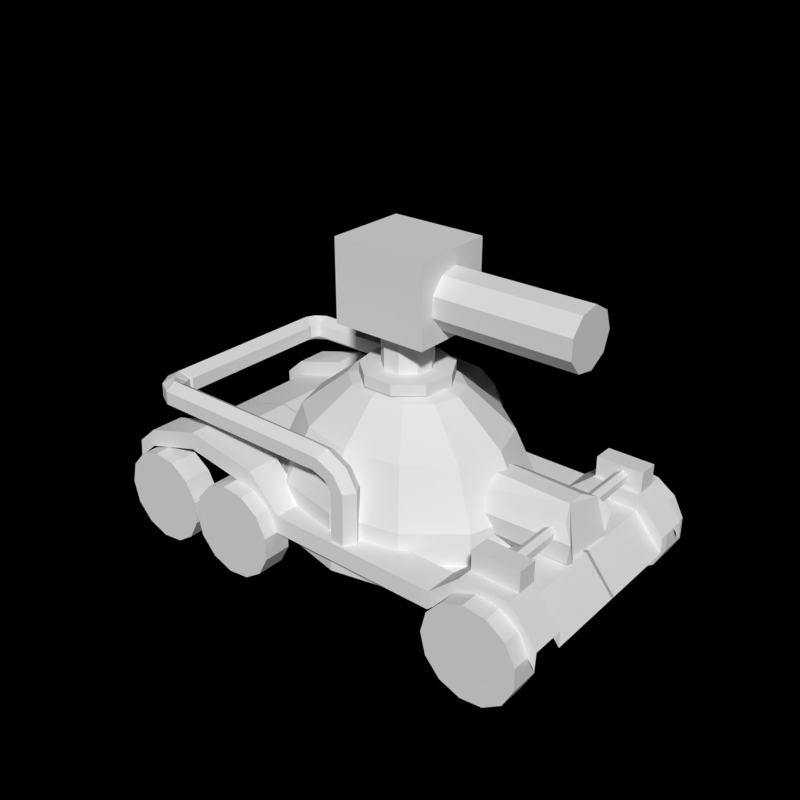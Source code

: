 # Source: Viper.blend  (saved by Blender 2.75.0; exported with 4.5.12 LTS)
import bpy
from mathutils import Matrix  # noqa: F401  (used for matrix-valued properties, if any)

bpy.ops.wm.read_factory_settings(use_empty=True)
scene = bpy.context.scene
scene.name = 'Viper'

# ---- collections
col_collection_1 = bpy.data.collections.new('Collection 1'); scene.collection.children.link(col_collection_1)

# ---- materials (node trees are filled in below, after node groups)
mat_material = bpy.data.materials.new('Material')
mat_material.alpha_threshold = 0.0
mat_material.use_transparent_shadow = False
mat_material.roughness = 0.5
mat_wheel = bpy.data.materials.new('Wheel')
mat_wheel.alpha_threshold = 0.0
mat_wheel.use_transparent_shadow = False
mat_wheel.roughness = 0.5
mat_material_001 = bpy.data.materials.new('Material.001')
mat_material_001.alpha_threshold = 0.0
mat_material_001.use_transparent_shadow = False
mat_material_001.roughness = 0.5
mat_material_003 = bpy.data.materials.new('Material.003')
mat_material_003.alpha_threshold = 0.0
mat_material_003.use_transparent_shadow = False
mat_material_003.roughness = 0.5
mat_rohr_vorne = bpy.data.materials.new('Rohr vorne')
mat_rohr_vorne.alpha_threshold = 0.0
mat_rohr_vorne.use_transparent_shadow = False
mat_rohr_vorne.roughness = 0.5
mat_tube = bpy.data.materials.new('Tube')
mat_tube.alpha_threshold = 0.0
mat_tube.use_transparent_shadow = False
mat_tube.roughness = 0.5
mat_turret = bpy.data.materials.new('Turret')
mat_turret.alpha_threshold = 0.0
mat_turret.use_transparent_shadow = False
mat_turret.roughness = 0.5
mat_material_002 = bpy.data.materials.new('Material.002')
mat_material_002.alpha_threshold = 0.0
mat_material_002.use_transparent_shadow = False
mat_material_002.roughness = 0.5
mat_chassis = bpy.data.materials.new('Chassis')
mat_chassis.alpha_threshold = 0.0
mat_chassis.use_transparent_shadow = False
mat_chassis.roughness = 0.5

# ---- material node trees

# ---- world
world_world = bpy.data.worlds.new('World'); scene.world = world_world
world_world.color = (0.0, 0.0, 0.0)
world_world.use_sun_shadow = False
world_world.sun_shadow_jitter_overblur = 0.0
world_world.cycles.sampling_method = 'MANUAL'
world_world.cycles.sample_map_resolution = 256

# ---- meshes
me_sphere_001 = bpy.data.meshes.new('Sphere.001')
me_sphere_001.from_pydata([(-0.4339, 0.0, 0.901), (-0.7818, 0.0, 0.6235), (-0.9749, 0.0, 0.2225), (-0.9749, 0.0, -0.2225), (-0.3758, 0.2169, 0.901), (-0.6771, 0.3909, 0.6235), (-0.8443, 0.4875, 0.2225), (-0.8443, 0.4875, -0.2225), (-0.2169, 0.3758, 0.901), (-0.3909, 0.6771, 0.6235), (-0.4875, 0.8443, 0.2225), (-0.4875, 0.8443, -0.2225), (-1.543e-07, 0.4339, 0.901), (-1.692e-07, 0.7818, 0.6235), (-1.394e-07, 0.9749, 0.2225), (-1.394e-07, 0.9749, -0.2225), (-2.265e-07, -1.308e-07, 1.0), (0.2169, 0.3758, 0.901), (0.3909, 0.6771, 0.6235), (0.4875, 0.8443, 0.2225), (0.4875, 0.8443, -0.2225), (0.3758, 0.2169, 0.901), (0.6771, 0.3909, 0.6235), (0.8443, 0.4875, 0.2225), (0.8443, 0.4875, -0.2225), (0.4339, 1.391e-08, 0.901), (0.7818, -1.589e-08, 0.6235), (0.9749, -1.589e-08, 0.2225), (0.9749, -1.589e-08, -0.2225), (0.3758, -0.2169, 0.901), (0.6771, -0.3909, 0.6235), (0.8443, -0.4875, 0.2225), (0.8443, -0.4875, -0.2225), (0.2169, -0.3758, 0.901), (0.3909, -0.6771, 0.6235), (0.4875, -0.8443, 0.2225), (0.4875, -0.8443, -0.2225), (-1.543e-07, -0.4339, 0.901), (-1.692e-07, -0.7818, 0.6235), (-1.99e-07, -0.9749, 0.2225), (-1.99e-07, -0.9749, -0.2225), (-0.2169, -0.3758, 0.901), (-0.3909, -0.6771, 0.6235), (-0.4875, -0.8443, 0.2225), (-0.4875, -0.8443, -0.2225), (-0.3758, -0.2169, 0.901), (-0.6771, -0.3909, 0.6235), (-0.8443, -0.4875, 0.2225), (-0.8443, -0.4875, -0.2225), (-0.4339, 0.0, 0.901), (-0.7818, 0.0, 0.6235), (-0.9749, 0.0, 0.2225), (-0.9749, 0.0, -0.2225), (-2.265e-07, -1.308e-07, 1.0), (0.4339, 1.391e-08, 0.901), (0.7818, -1.589e-08, 0.6235), (0.9749, -1.589e-08, 0.2225), (0.9749, -1.589e-08, -0.2225)], [], [(2, 1, 5, 6), (3, 2, 6, 7), (1, 0, 4, 5), (7, 6, 10, 11), (5, 4, 8, 9), (6, 5, 9, 10), (10, 9, 13, 14), (11, 10, 14, 15), (9, 8, 12, 13), (14, 13, 18, 19), (15, 14, 19, 20), (13, 12, 17, 18), (19, 18, 22, 23), (20, 19, 23, 24), (18, 17, 21, 22), (24, 23, 27, 28), (22, 21, 25, 26), (23, 22, 26, 27), (28, 27, 31, 32), (26, 25, 29, 30), (27, 26, 30, 31), (30, 29, 33, 34), (31, 30, 34, 35), (32, 31, 35, 36), (35, 34, 38, 39), (36, 35, 39, 40), (34, 33, 37, 38), (39, 38, 42, 43), (40, 39, 43, 44), (38, 37, 41, 42), (44, 43, 47, 48), (42, 41, 45, 46), (43, 42, 46, 47), (0, 16, 4), (4, 16, 8), (8, 16, 12), (12, 16, 17), (17, 16, 21), (21, 16, 25), (25, 16, 29), (29, 16, 33), (33, 16, 37), (37, 16, 41), (41, 16, 45), (48, 47, 2, 3), (46, 45, 0, 1), (47, 46, 1, 2), (45, 16, 0), (27, 28, 57, 56), (25, 26, 55, 54), (0, 16, 53, 49), (3, 2, 51, 52), (1, 0, 49, 50), (16, 25, 54, 53), (26, 27, 56, 55), (2, 1, 50, 51)])
_uv = me_sphere_001.uv_layers.new(name='UVMap')
_uv.uv.foreach_set('vector', [0.5654, 0.5451, 0.5026, 0.6097, 0.4476, 0.5567, 0.4889, 0.4924, 0.6106, 0.4716, 0.5654, 0.5451, 0.4889, 0.4924, 0.5274, 0.4203, 0.5026, 0.6097, 0.4203, 0.6548, 0.3961, 0.6169, 0.4476, 0.5567, 0.5274, 0.4203, 0.4889, 0.4924, 0.4107, 0.4586, 0.4347, 0.3796, 0.4476, 0.5567, 0.3961, 0.6169, 0.3632, 0.5949, 0.3883, 0.5267, 0.4889, 0.4924, 0.4476, 0.5567, 0.3883, 0.5267, 0.4107, 0.4586, 0.4107, 0.4586, 0.3883, 0.5267, 0.3259, 0.5171, 0.3278, 0.4457, 0.4347, 0.3796, 0.4107, 0.4586, 0.3278, 0.4457, 0.3313, 0.3606, 0.3883, 0.5267, 0.3632, 0.5949, 0.3264, 0.5881, 0.3259, 0.5171, 0.3278, 0.4457, 0.3259, 0.5171, 0.2629, 0.5283, 0.2426, 0.4567, 0.3313, 0.3606, 0.3278, 0.4457, 0.2426, 0.4567, 0.2226, 0.3701, 0.3259, 0.5171, 0.3264, 0.5881, 0.2897, 0.5963, 0.2629, 0.5283, 0.2426, 0.4567, 0.2629, 0.5283, 0.203, 0.562, 0.1586, 0.4936, 0.2226, 0.3701, 0.2426, 0.4567, 0.1586, 0.4936, 0.116, 0.4089, 0.2629, 0.5283, 0.2897, 0.5963, 0.2576, 0.6197, 0.203, 0.562, 0.116, 0.4089, 0.1586, 0.4936, 0.07388, 0.5583, 0.01536, 0.4713, 0.203, 0.562, 0.2576, 0.6197, 0.2363, 0.6583, 0.1498, 0.6223, 0.1586, 0.4936, 0.203, 0.562, 0.1498, 0.6223, 0.07388, 0.5583, 0.6091, 0.4711, 0.5638, 0.5445, 0.4873, 0.4919, 0.5258, 0.4198, 0.501, 0.6092, 0.4187, 0.6543, 0.3945, 0.6164, 0.446, 0.5562, 0.5638, 0.5445, 0.501, 0.6092, 0.446, 0.5562, 0.4873, 0.4919, 0.446, 0.5562, 0.3945, 0.6164, 0.3616, 0.5944, 0.3867, 0.5262, 0.4873, 0.4919, 0.446, 0.5562, 0.3867, 0.5262, 0.4091, 0.4581, 0.5258, 0.4198, 0.4873, 0.4919, 0.4091, 0.4581, 0.4331, 0.379, 0.4091, 0.4581, 0.3867, 0.5262, 0.3243, 0.5165, 0.3262, 0.4452, 0.4331, 0.379, 0.4091, 0.4581, 0.3262, 0.4452, 0.3298, 0.3601, 0.3867, 0.5262, 0.3616, 0.5944, 0.3248, 0.5876, 0.3243, 0.5165, 0.3262, 0.4452, 0.3243, 0.5165, 0.2613, 0.5277, 0.2411, 0.4562, 0.3298, 0.3601, 0.3262, 0.4452, 0.2411, 0.4562, 0.221, 0.3695, 0.3243, 0.5165, 0.3248, 0.5876, 0.2881, 0.5957, 0.2613, 0.5277, 0.221, 0.3695, 0.2411, 0.4562, 0.157, 0.4931, 0.1144, 0.4084, 0.2613, 0.5277, 0.2881, 0.5957, 0.256, 0.6192, 0.2014, 0.5615, 0.2411, 0.4562, 0.2613, 0.5277, 0.2014, 0.5615, 0.157, 0.4931, 0.4203, 0.6548, 0.328, 0.6716, 0.3961, 0.6169, 0.3961, 0.6169, 0.328, 0.6716, 0.3632, 0.5949, 0.3632, 0.5949, 0.328, 0.6716, 0.3264, 0.5881, 0.3264, 0.5881, 0.328, 0.6716, 0.2897, 0.5963, 0.2897, 0.5963, 0.328, 0.6716, 0.2576, 0.6197, 0.2576, 0.6197, 0.328, 0.6716, 0.2363, 0.6583, 0.4187, 0.6543, 0.3264, 0.6711, 0.3945, 0.6164, 0.3945, 0.6164, 0.3264, 0.6711, 0.3616, 0.5944, 0.3616, 0.5944, 0.3264, 0.6711, 0.3248, 0.5876, 0.3248, 0.5876, 0.3264, 0.6711, 0.2881, 0.5957, 0.2881, 0.5957, 0.3264, 0.6711, 0.256, 0.6192, 0.1144, 0.4084, 0.157, 0.4931, 0.0723, 0.5578, 0.01378, 0.4708, 0.2014, 0.5615, 0.256, 0.6192, 0.2347, 0.6578, 0.1482, 0.6218, 0.157, 0.4931, 0.2014, 0.5615, 0.1482, 0.6218, 0.0723, 0.5578, 0.256, 0.6192, 0.3264, 0.6711, 0.2347, 0.6578, 0.7773, 0.07782, 0.8553, 0.07816, 0.8553, 0.07953, 0.7773, 0.07919, 0.6214, 0.07714, 0.6993, 0.07748, 0.6993, 0.07885, 0.6214, 0.0785, 0.4654, 0.07714, 0.5434, 0.0768, 0.5434, 0.07816, 0.4654, 0.0785, 0.2315, 0.07816, 0.3094, 0.07782, 0.3094, 0.07918, 0.2315, 0.07952, 0.3874, 0.07748, 0.4654, 0.07714, 0.4654, 0.0785, 0.3874, 0.07884, 0.5434, 0.0768, 0.6214, 0.07714, 0.6214, 0.0785, 0.5434, 0.07816, 0.6993, 0.07748, 0.7773, 0.07782, 0.7773, 0.07919, 0.6993, 0.07885, 0.3094, 0.07782, 0.3874, 0.07748, 0.3874, 0.07884, 0.3094, 0.07918])
me_sphere_001.materials.append(mat_material)
me_sphere_001.use_remesh_preserve_volume = False
me_sphere_001.use_remesh_preserve_attributes = False
me_sphere_001.use_mirror_vertex_groups = False
me_sphere_001.update()
me_wheel_4 = bpy.data.meshes.new('Wheel 4')
me_wheel_4.from_pydata([(0.0, 1.0, -1.0), (0.0, 1.0, 1.0), (0.4647, 0.8855, -1.0), (0.4647, 0.8855, 1.0), (0.823, 0.5681, -1.0), (0.823, 0.5681, 1.0), (0.9927, 0.1205, -1.0), (0.9927, 0.1205, 1.0), (0.935, -0.3546, -1.0), (0.935, -0.3546, 1.0), (0.6631, -0.7485, -1.0), (0.6631, -0.7485, 1.0), (0.2393, -0.9709, -1.0), (0.2393, -0.9709, 1.0), (-0.2393, -0.9709, -1.0), (-0.2393, -0.9709, 1.0), (-0.6631, -0.7485, -1.0), (-0.6631, -0.7485, 1.0), (-0.935, -0.3546, -1.0), (-0.935, -0.3546, 1.0), (-0.9927, 0.1205, -1.0), (-0.9927, 0.1205, 1.0), (-0.823, 0.5681, -1.0), (-0.823, 0.5681, 1.0), (-0.4647, 0.8855, -1.0), (-0.4647, 0.8855, 1.0)], [], [(0, 1, 3, 2), (2, 3, 5, 4), (4, 5, 7, 6), (6, 7, 9, 8), (8, 9, 11, 10), (10, 11, 13, 12), (12, 13, 15, 14), (14, 15, 17, 16), (16, 17, 19, 18), (18, 19, 21, 20), (20, 21, 23, 22), (3, 1, 25, 23, 21, 19, 17, 15, 13, 11, 9, 7, 5), (24, 25, 1, 0), (22, 23, 25, 24), (0, 2, 4, 6, 8, 10, 12, 14, 16, 18, 20, 22, 24)])
_uv = me_wheel_4.uv_layers.new(name='UVMap')
_uv.uv.foreach_set('vector', [0.3133, 0.9212, 0.3133, 0.9785, 0.2861, 0.9785, 0.2861, 0.9212, 0.2861, 0.9212, 0.2861, 0.9785, 0.2589, 0.9785, 0.2589, 0.9212, 0.2589, 0.9212, 0.2589, 0.9785, 0.2317, 0.9785, 0.2317, 0.9212, 0.5854, 0.9212, 0.5854, 0.9785, 0.5582, 0.9785, 0.5582, 0.9212, 0.5582, 0.9212, 0.5582, 0.9785, 0.531, 0.9785, 0.531, 0.9212, 0.531, 0.9212, 0.531, 0.9785, 0.5038, 0.9785, 0.5038, 0.9212, 0.5038, 0.9212, 0.5038, 0.9785, 0.4765, 0.9785, 0.4765, 0.9212, 0.4765, 0.9212, 0.4765, 0.9785, 0.4493, 0.9785, 0.4493, 0.9212, 0.4493, 0.9212, 0.4493, 0.9785, 0.4221, 0.9785, 0.4221, 0.9212, 0.4221, 0.9212, 0.4221, 0.9785, 0.3949, 0.9785, 0.3949, 0.9212, 0.3949, 0.9212, 0.3949, 0.9785, 0.3677, 0.9785, 0.3677, 0.9212, 0.1651, 0.9395, 0.1401, 0.9678, 0.1048, 0.9812, 0.06734, 0.9766, 0.03628, 0.9552, 0.01874, 0.9217, 0.01874, 0.884, 0.03628, 0.8506, 0.06734, 0.8291, 0.1048, 0.8246, 0.1401, 0.838, 0.1651, 0.8662, 0.1742, 0.9029, 0.3405, 0.9212, 0.3405, 0.9785, 0.3133, 0.9785, 0.3133, 0.9212, 0.3677, 0.9212, 0.3677, 0.9785, 0.3405, 0.9785, 0.3405, 0.9212, 0.07784, 0.8238, 0.1157, 0.8238, 0.1491, 0.8414, 0.1706, 0.8725, 0.1752, 0.9101, 0.1618, 0.9454, 0.1335, 0.9705, 0.09675, 0.9796, 0.06003, 0.9705, 0.03172, 0.9454, 0.01831, 0.9101, 0.02287, 0.8725, 0.04435, 0.8414])
me_wheel_4.materials.append(mat_wheel)
me_wheel_4.use_remesh_preserve_volume = False
me_wheel_4.use_remesh_preserve_attributes = False
me_wheel_4.use_mirror_vertex_groups = False
me_wheel_4.update()
me_cube = bpy.data.meshes.new('Cube')
me_cube.from_pydata([(-1.0, -1.0, -1.0), (-1.0, -1.0, 1.0), (-1.0, 1.0, -1.0), (-1.0, 1.0, 1.0), (1.0, -1.0, -1.0), (1.0, -1.0, 1.0), (1.0, 1.0, -1.0), (1.0, 1.0, 1.0)], [], [(1, 3, 2, 0), (3, 7, 6, 2), (7, 5, 4, 6), (5, 1, 0, 4), (0, 2, 6, 4), (5, 7, 3, 1)])
_k = set([(1, 5)])
me_cube.attributes.new('sharp_edge', 'BOOLEAN', 'EDGE').data.foreach_set('value', [ (min(e.vertices), max(e.vertices)) in _k for e in me_cube.edges])
_uv = me_cube.uv_layers.new(name='UVMap')
_uv.uv.foreach_set('vector', [0.2394, 0.7966, 0.1902, 0.7967, 0.19, 0.7775, 0.2393, 0.7774, 0.3379, 0.7773, 0.3377, 0.7582, 0.387, 0.7581, 0.3872, 0.7773, 0.1897, 0.7392, 0.239, 0.7391, 0.2391, 0.7583, 0.1899, 0.7583, 0.2884, 0.7582, 0.2886, 0.7774, 0.2393, 0.7774, 0.2391, 0.7583, 0.2393, 0.7774, 0.19, 0.7775, 0.1899, 0.7583, 0.2391, 0.7583, 0.2884, 0.7582, 0.3377, 0.7582, 0.3379, 0.7773, 0.2886, 0.7774])
me_cube.materials.append(mat_material_001)
me_cube.use_remesh_preserve_volume = False
me_cube.use_remesh_preserve_attributes = False
me_cube.use_mirror_vertex_groups = False
me_cube.update()
me_cylinder_002 = bpy.data.meshes.new('Cylinder.002')
me_cylinder_002.from_pydata([(0.0, 0.05, -0.35), (0.0, 0.05, 0.35), (0.0433, 0.025, -0.35), (0.0433, 0.025, 0.35), (0.0433, -0.025, -0.35), (0.0433, -0.025, 0.35), (-4.371e-09, -0.05, -0.35), (-4.371e-09, -0.05, 0.35), (-0.0433, -0.025, -0.35), (-0.0433, -0.025, 0.35), (-0.0433, 0.025, -0.35), (-0.0433, 0.025, 0.35)], [], [(0, 1, 3, 2), (2, 3, 5, 4), (4, 5, 7, 6), (6, 7, 9, 8), (3, 1, 11, 9, 7, 5), (10, 11, 1, 0), (8, 9, 11, 10), (0, 2, 4, 6, 8, 10)])
_uv = me_cylinder_002.uv_layers.new(name='UVMap')
_uv.uv.foreach_set('vector', [0.04389, 0.7658, 0.8474, 0.7658, 0.8474, 0.7749, 0.04389, 0.7749, 0.04389, 0.7749, 0.8474, 0.7749, 0.8474, 0.784, 0.04389, 0.784, 0.04389, 0.784, 0.8474, 0.784, 0.8474, 0.793, 0.04389, 0.793, 0.04389, 0.7385, 0.8474, 0.7385, 0.8474, 0.7476, 0.04389, 0.7476, 0.9979, 1.137, 0.9979, 1.208, 0.936, 1.244, 0.8742, 1.208, 0.8742, 1.137, 0.936, 1.101, 0.04389, 0.7567, 0.8474, 0.7567, 0.8474, 0.7658, 0.04389, 0.7658, 0.04389, 0.7476, 0.8474, 0.7476, 0.8474, 0.7567, 0.04389, 0.7567, 0.7192, 1.204, 0.6835, 1.266, 0.6121, 1.266, 0.5764, 1.204, 0.6121, 1.142, 0.6835, 1.142])
me_cylinder_002.materials.append(mat_material_003)
me_cylinder_002.use_remesh_preserve_volume = False
me_cylinder_002.use_remesh_preserve_attributes = False
me_cylinder_002.use_mirror_vertex_groups = False
me_cylinder_002.update()
me_cylinder_001 = bpy.data.meshes.new('Cylinder.001')
me_cylinder_001.from_pydata([(0.0, 0.25, -0.35), (0.0, 0.25, 0.35), (0.1352, 0.2103, -0.35), (0.1352, 0.2103, 0.35), (0.2274, 0.1039, -0.35), (0.2274, 0.1039, 0.35), (0.2475, -0.03558, -0.35), (0.2475, -0.03558, 0.35), (0.1889, -0.1637, -0.35), (0.1889, -0.1637, 0.35), (0.07043, -0.2399, -0.35), (0.04811, -0.2497, 0.3819), (-0.07043, -0.2399, -0.35), (-0.06875, -0.2391, 0.304), (-0.1889, -0.1637, -0.35), (-0.1724, -0.1564, 0.2563), (-0.2475, -0.03558, -0.35), (-0.2298, -0.0278, 0.2542), (-0.2274, 0.1039, -0.35), (-0.2229, 0.1058, 0.2982), (-0.1352, 0.2103, -0.35), (-0.1538, 0.2021, 0.3743)], [], [(0, 1, 3, 2), (2, 3, 5, 4), (4, 5, 7, 6), (6, 7, 9, 8), (8, 9, 11, 10), (10, 11, 13, 12), (12, 13, 15, 14), (14, 15, 17, 16), (16, 17, 19, 18), (3, 1, 21, 19, 17, 15, 13, 11, 9, 7, 5), (20, 21, 1, 0), (18, 19, 21, 20), (0, 2, 4, 6, 8, 10, 12, 14, 16, 18, 20)])
_uv = me_cylinder_001.uv_layers.new(name='UVMap')
_uv.uv.foreach_set('vector', [0.1819, 0.04317, 0.1891, 0.1076, 0.09824, 0.1078, 0.09102, 0.04338, 0.09102, 0.04338, 0.09824, 0.1078, 0.007361, 0.108, 0.0001341, 0.04359, 0.9999, 0.04341, 0.994, 0.1079, 0.9031, 0.1077, 0.909, 0.04325, 0.909, 0.04325, 0.9031, 0.1077, 0.8123, 0.1075, 0.8181, 0.04308, 0.8181, 0.04308, 0.8123, 0.1075, 0.7055, 0.1103, 0.7272, 0.04291, 0.7272, 0.04291, 0.7055, 0.1103, 0.6307, 0.1029, 0.6363, 0.0427, 0.6363, 0.0427, 0.6307, 0.1029, 0.5456, 0.09835, 0.5454, 0.04249, 0.5454, 0.04249, 0.5456, 0.09835, 0.4547, 0.09816, 0.4545, 0.04249, 0.4545, 0.04249, 0.4547, 0.09816, 0.3688, 0.1024, 0.3637, 0.04272, 0.9034, 0.1549, 0.933, 0.1878, 0.9479, 0.2369, 0.9209, 0.2721, 0.8822, 0.2936, 0.8379, 0.2936, 0.7991, 0.2722, 0.7717, 0.2374, 0.7883, 0.1872, 0.8182, 0.1545, 0.8609, 0.1425, 0.2728, 0.04297, 0.2933, 0.1096, 0.1891, 0.1076, 0.1819, 0.04317, 0.3637, 0.04272, 0.3688, 0.1024, 0.2933, 0.1096, 0.2728, 0.04297, 1.219, 1.071, 1.279, 1.14, 1.292, 1.23, 1.254, 1.313, 1.178, 1.362, 1.087, 1.362, 1.01, 1.313, 0.9725, 1.23, 0.9855, 1.14, 1.045, 1.071, 1.132, 1.046])
me_cylinder_001.materials.append(mat_rohr_vorne)
me_cylinder_001.use_remesh_preserve_volume = False
me_cylinder_001.use_remesh_preserve_attributes = False
me_cylinder_001.use_mirror_vertex_groups = False
me_cylinder_001.update()
me_cylinder = bpy.data.meshes.new('Cylinder')
me_cylinder.from_pydata([(0.0, 0.1241, -0.5364), (0.0, 0.1, 0.7393), (0.0866, 0.07407, -0.5364), (0.0866, 0.05, 0.7393), (0.0866, -0.02593, -0.5364), (0.0866, -0.05, 0.7393), (-8.742e-09, -0.07593, -0.5364), (-8.742e-09, -0.1, 0.7393), (-0.0866, -0.02593, -0.5364), (-0.0866, -0.05, 0.7393), (-0.0866, 0.07407, -0.5364), (-0.0866, 0.05, 0.7393), (0.07703, 0.05, 0.7599), (-2.58e-08, 0.1, 0.7994), (0.07703, -0.05, 0.7599), (-3.757e-08, -0.1, 0.7994), (-0.07703, -0.05, 0.839), (-0.07703, 0.05, 0.839), (0.09516, 0.05, 0.815), (0.04383, 0.1, 0.8847), (0.09516, -0.05, 0.815), (0.04383, -0.1, 0.8847), (-0.007499, -0.05, 0.9545), (-0.007499, 0.05, 0.9545), (0.1141, 0.05, 0.8497), (0.1139, 0.1, 0.9363), (0.1141, -0.05, 0.8497), (0.1139, -0.1, 0.9363), (0.1138, -0.05, 1.023), (0.1138, 0.05, 1.023), (1.448, 0.05, 0.8518), (1.448, 0.1, 0.9384), (1.448, -0.05, 0.8518), (1.448, -0.1, 0.9384), (1.448, -0.05, 1.025), (1.448, 0.05, 1.025), (1.561, 0.04592, 0.852), (1.58, 0.09194, 0.9386), (1.521, -0.04602, 0.852), (1.501, -0.09194, 0.9386), (1.521, -0.04592, 1.025), (1.56, 0.04602, 1.025), (1.702, -0.02168, 0.8522), (1.742, 0.009067, 0.9388), (1.623, -0.08295, 0.8522), (1.584, -0.1135, 0.9388), (1.623, -0.08273, 1.025), (1.702, -0.02146, 1.025), (1.778, -0.136, 0.8524), (1.828, -0.1358, 0.939), (1.678, -0.1361, 0.8524), (1.628, -0.136, 0.939), (1.678, -0.1358, 1.026), (1.778, -0.1357, 1.026), (1.778, -0.523, 0.853), (1.828, -0.5228, 0.9396), (1.678, -0.5231, 0.853), (1.628, -0.523, 0.9396), (1.678, -0.5228, 1.026), (1.778, -0.5227, 1.026), (-0.001191, 0.1241, -0.6043), (0.07928, 0.07509, -0.5707), (0.08048, -0.0249, -0.5705), (0.001191, -0.07593, -0.6038), (-0.07928, -0.02696, -0.6373), (-0.08048, 0.07303, -0.6376), (0.02946, 0.1242, -0.6809), (0.08874, 0.07622, -0.6162), (0.09103, -0.02375, -0.6152), (0.03404, -0.0757, -0.6789), (-0.02524, -0.02768, -0.7435), (-0.02753, 0.07229, -0.7445), (0.1058, 0.1248, -0.7359), (0.1061, 0.07712, -0.648), (0.109, -0.0228, -0.6453), (0.1117, -0.07507, -0.7305), (0.1114, -0.02743, -0.8184), (0.1084, 0.07249, -0.8211), (1.423, 0.1411, -0.7422), (1.423, 0.1012, -0.6505), (1.426, 0.001886, -0.6392), (1.429, -0.05756, -0.7195), (1.428, -0.01769, -0.8112), (1.426, 0.08163, -0.8226), (1.609, 0.1299, -0.7379), (1.586, 0.09406, -0.6474), (1.533, 0.00971, -0.639), (1.503, -0.03881, -0.7211), (1.526, -0.002982, -0.8116), (1.579, 0.08137, -0.82), (1.75, 0.0307, -0.7357), (1.713, 0.006068, -0.646), (1.629, -0.04787, -0.6392), (1.582, -0.07719, -0.7223), (1.618, -0.05256, -0.8121), (1.702, 0.001381, -0.8188), (1.834, -0.1294, -0.736), (1.789, -0.1328, -0.6468), (1.689, -0.1329, -0.6412), (1.634, -0.1298, -0.7248), (1.679, -0.1264, -0.814), (1.779, -0.1262, -0.8196), (1.834, -0.5412, -0.7516), (1.789, -0.5445, -0.6624), (1.689, -0.5447, -0.6568), (1.634, -0.5415, -0.7404), (1.679, -0.5382, -0.8296), (1.779, -0.538, -0.8352)], [], [(0, 1, 3, 2), (2, 3, 5, 4), (4, 5, 7, 6), (6, 7, 9, 8), (7, 5, 14, 15), (10, 11, 1, 0), (8, 9, 11, 10), (2, 4, 62, 61), (16, 15, 21, 22), (1, 11, 17, 13), (9, 7, 15, 16), (5, 3, 12, 14), (11, 9, 16, 17), (3, 1, 13, 12), (21, 20, 26, 27), (14, 12, 18, 20), (17, 16, 22, 23), (15, 14, 20, 21), (12, 13, 19, 18), (13, 17, 23, 19), (26, 24, 30, 32), (18, 19, 25, 24), (19, 23, 29, 25), (22, 21, 27, 28), (20, 18, 24, 26), (23, 22, 28, 29), (30, 31, 37, 36), (29, 28, 34, 35), (27, 26, 32, 33), (24, 25, 31, 30), (25, 29, 35, 31), (28, 27, 33, 34), (41, 40, 46, 47), (31, 35, 41, 37), (34, 33, 39, 40), (32, 30, 36, 38), (35, 34, 40, 41), (33, 32, 38, 39), (43, 47, 53, 49), (39, 38, 44, 45), (36, 37, 43, 42), (37, 41, 47, 43), (40, 39, 45, 46), (38, 36, 42, 44), (53, 52, 58, 59), (46, 45, 51, 52), (44, 42, 48, 50), (47, 46, 52, 53), (45, 44, 50, 51), (42, 43, 49, 48), (54, 55, 59, 58, 57, 56), (51, 50, 56, 57), (48, 49, 55, 54), (49, 53, 59, 55), (52, 51, 57, 58), (50, 48, 54, 56), (64, 65, 71, 70), (8, 10, 65, 64), (0, 2, 61, 60), (4, 6, 63, 62), (10, 0, 60, 65), (6, 8, 64, 63), (69, 70, 76, 75), (62, 63, 69, 68), (60, 61, 67, 66), (65, 60, 66, 71), (63, 64, 70, 69), (61, 62, 68, 67), (74, 75, 81, 80), (67, 68, 74, 73), (70, 71, 77, 76), (68, 69, 75, 74), (66, 67, 73, 72), (71, 66, 72, 77), (79, 80, 86, 85), (72, 73, 79, 78), (77, 72, 78, 83), (75, 76, 82, 81), (73, 74, 80, 79), (76, 77, 83, 82), (84, 85, 91, 90), (82, 83, 89, 88), (80, 81, 87, 86), (78, 79, 85, 84), (83, 78, 84, 89), (81, 82, 88, 87), (94, 95, 101, 100), (89, 84, 90, 95), (87, 88, 94, 93), (85, 86, 92, 91), (88, 89, 95, 94), (86, 87, 93, 92), (101, 96, 102, 107), (92, 93, 99, 98), (90, 91, 97, 96), (95, 90, 96, 101), (93, 94, 100, 99), (91, 92, 98, 97), (102, 103, 104, 105, 106, 107), (99, 100, 106, 105), (97, 98, 104, 103), (100, 101, 107, 106), (98, 99, 105, 104), (96, 97, 103, 102)])
_uv = me_cylinder.uv_layers.new(name='UVMap')
_uv.uv.foreach_set('vector', [0.5569, 0.7769, 0.3456, 0.7791, 0.3429, 0.7687, 0.5582, 0.7665, 0.5582, 0.7665, 0.3429, 0.7687, 0.3421, 0.7583, 0.5568, 0.7558, 0.5568, 0.7558, 0.3421, 0.7583, 0.3427, 0.748, 0.5536, 0.7456, 0.5581, 0.8054, 0.3478, 0.807, 0.3493, 0.7974, 0.5556, 0.7956, 0.3427, 0.748, 0.3421, 0.7583, 0.3383, 0.7578, 0.3353, 0.7473, 0.5553, 0.7863, 0.3487, 0.7883, 0.3456, 0.7791, 0.5569, 0.7769, 0.5556, 0.7956, 0.3493, 0.7974, 0.3487, 0.7883, 0.5553, 0.7863, 0.5582, 0.7665, 0.5568, 0.7558, 0.5628, 0.7549, 0.5642, 0.7669, 0.3366, 0.7971, 0.3386, 0.8062, 0.3235, 0.8065, 0.3212, 0.7972, 0.3456, 0.7791, 0.3487, 0.7883, 0.3366, 0.7892, 0.3374, 0.7806, 0.3493, 0.7974, 0.3478, 0.807, 0.3386, 0.8062, 0.3366, 0.7971, 0.3421, 0.7583, 0.3429, 0.7687, 0.3394, 0.7695, 0.3383, 0.7578, 0.3487, 0.7883, 0.3493, 0.7974, 0.3366, 0.7971, 0.3366, 0.7892, 0.3429, 0.7687, 0.3456, 0.7791, 0.3374, 0.7806, 0.3394, 0.7695, 0.3234, 0.7474, 0.3279, 0.7578, 0.3207, 0.7576, 0.3133, 0.7476, 0.3383, 0.7578, 0.3394, 0.7695, 0.3284, 0.7697, 0.3279, 0.7578, 0.3366, 0.7892, 0.3366, 0.7971, 0.3212, 0.7972, 0.3217, 0.7895, 0.3353, 0.7473, 0.3383, 0.7578, 0.3279, 0.7578, 0.3234, 0.7474, 0.3394, 0.7695, 0.3374, 0.7806, 0.3238, 0.7809, 0.3284, 0.7697, 0.3374, 0.7806, 0.3366, 0.7892, 0.3217, 0.7895, 0.3238, 0.7809, 0.3207, 0.7576, 0.3211, 0.7698, 0.1194, 0.7655, 0.1173, 0.7566, 0.3284, 0.7697, 0.3238, 0.7809, 0.311, 0.78, 0.3211, 0.7698, 0.3238, 0.7809, 0.3217, 0.7895, 0.3056, 0.789, 0.311, 0.78, 0.3212, 0.7972, 0.3235, 0.8065, 0.309, 0.807, 0.3049, 0.7974, 0.3279, 0.7578, 0.3284, 0.7697, 0.3211, 0.7698, 0.3207, 0.7576, 0.3217, 0.7895, 0.3212, 0.7972, 0.3049, 0.7974, 0.3056, 0.789, 0.1194, 0.7655, 0.1204, 0.7745, 0.1048, 0.7744, 0.1057, 0.7668, 0.3056, 0.789, 0.3049, 0.7974, 0.1163, 0.7933, 0.1191, 0.7837, 0.3133, 0.7476, 0.3207, 0.7576, 0.1173, 0.7566, 0.1154, 0.7469, 0.3211, 0.7698, 0.311, 0.78, 0.1204, 0.7745, 0.1194, 0.7655, 0.311, 0.78, 0.3056, 0.789, 0.1191, 0.7837, 0.1204, 0.7745, 0.3049, 0.7974, 0.309, 0.807, 0.1135, 0.8035, 0.1163, 0.7933, 0.1051, 0.7821, 0.1057, 0.7912, 0.08932, 0.7896, 0.08736, 0.781, 0.1204, 0.7745, 0.1191, 0.7837, 0.1051, 0.7821, 0.1048, 0.7744, 0.1163, 0.7933, 0.1135, 0.8035, 0.1048, 0.802, 0.1057, 0.7912, 0.1173, 0.7566, 0.1194, 0.7655, 0.1057, 0.7668, 0.107, 0.7581, 0.1191, 0.7837, 0.1163, 0.7933, 0.1057, 0.7912, 0.1051, 0.7821, 0.1154, 0.7469, 0.1173, 0.7566, 0.107, 0.7581, 0.1071, 0.7479, 0.08678, 0.774, 0.08736, 0.781, 0.07217, 0.7808, 0.07074, 0.7735, 0.1071, 0.7479, 0.107, 0.7581, 0.09107, 0.7589, 0.09314, 0.7486, 0.1057, 0.7668, 0.1048, 0.7744, 0.08678, 0.774, 0.0882, 0.7671, 0.1048, 0.7744, 0.1051, 0.7821, 0.08736, 0.781, 0.08678, 0.774, 0.1057, 0.7912, 0.1048, 0.802, 0.09022, 0.8005, 0.08932, 0.7896, 0.107, 0.7581, 0.1057, 0.7668, 0.0882, 0.7671, 0.09107, 0.7589, 0.07217, 0.7808, 0.07763, 0.7892, 0.02208, 0.7924, 0.02103, 0.783, 0.08932, 0.7896, 0.09022, 0.8005, 0.08197, 0.7995, 0.07763, 0.7892, 0.09107, 0.7589, 0.0882, 0.7671, 0.07336, 0.7664, 0.07977, 0.7587, 0.08736, 0.781, 0.08932, 0.7896, 0.07763, 0.7892, 0.07217, 0.7808, 0.09314, 0.7486, 0.09107, 0.7589, 0.07977, 0.7587, 0.08511, 0.749, 0.0882, 0.7671, 0.08678, 0.774, 0.07074, 0.7735, 0.07336, 0.7664, 0.2641, 0.8729, 0.2726, 0.8875, 0.2641, 0.9022, 0.2472, 0.9022, 0.2387, 0.8875, 0.2472, 0.8729, 0.08511, 0.749, 0.07977, 0.7587, 0.02362, 0.7516, 0.02614, 0.7419, 0.07336, 0.7664, 0.07074, 0.7735, 0.02058, 0.7727, 0.02146, 0.7621, 0.07074, 0.7735, 0.07217, 0.7808, 0.02103, 0.783, 0.02058, 0.7727, 0.07763, 0.7892, 0.08197, 0.7995, 0.02328, 0.8026, 0.02208, 0.7924, 0.07977, 0.7587, 0.07336, 0.7664, 0.02146, 0.7621, 0.02362, 0.7516, 0.5687, 0.7947, 0.5677, 0.7867, 0.5809, 0.7865, 0.5823, 0.794, 0.5556, 0.7956, 0.5553, 0.7863, 0.5677, 0.7867, 0.5687, 0.7947, 0.5569, 0.7769, 0.5582, 0.7665, 0.5642, 0.7669, 0.5665, 0.778, 0.5568, 0.7558, 0.5536, 0.7456, 0.5623, 0.744, 0.5628, 0.7549, 0.5553, 0.7863, 0.5569, 0.7769, 0.5665, 0.778, 0.5677, 0.7867, 0.5581, 0.8054, 0.5556, 0.7956, 0.5687, 0.7947, 0.5685, 0.8041, 0.5818, 0.8034, 0.5823, 0.794, 0.6008, 0.7935, 0.5977, 0.8037, 0.5628, 0.7549, 0.5623, 0.744, 0.5728, 0.7429, 0.5712, 0.7542, 0.5665, 0.778, 0.5642, 0.7669, 0.573, 0.7667, 0.5783, 0.7781, 0.5677, 0.7867, 0.5665, 0.778, 0.5783, 0.7781, 0.5809, 0.7865, 0.5685, 0.8041, 0.5687, 0.7947, 0.5823, 0.794, 0.5818, 0.8034, 0.5642, 0.7669, 0.5628, 0.7549, 0.5712, 0.7542, 0.573, 0.7667, 0.5779, 0.7537, 0.5842, 0.7429, 0.7963, 0.7428, 0.796, 0.7535, 0.573, 0.7667, 0.5712, 0.7542, 0.5779, 0.7537, 0.5798, 0.7664, 0.5823, 0.794, 0.5809, 0.7865, 0.5988, 0.7849, 0.6008, 0.7935, 0.5712, 0.7542, 0.5728, 0.7429, 0.5842, 0.7429, 0.5779, 0.7537, 0.5783, 0.7781, 0.573, 0.7667, 0.5798, 0.7664, 0.592, 0.7761, 0.5809, 0.7865, 0.5783, 0.7781, 0.592, 0.7761, 0.5988, 0.7849, 0.7954, 0.7629, 0.796, 0.7535, 0.8124, 0.7548, 0.8162, 0.7632, 0.592, 0.7761, 0.5798, 0.7664, 0.7954, 0.7629, 0.7959, 0.7726, 0.5988, 0.7849, 0.592, 0.7761, 0.7959, 0.7726, 0.7989, 0.7823, 0.5977, 0.8037, 0.6008, 0.7935, 0.8029, 0.7922, 0.8069, 0.8026, 0.5798, 0.7664, 0.5779, 0.7537, 0.796, 0.7535, 0.7954, 0.7629, 0.6008, 0.7935, 0.5988, 0.7849, 0.7989, 0.7823, 0.8029, 0.7922, 0.8185, 0.7706, 0.8162, 0.7632, 0.8337, 0.7618, 0.836, 0.7691, 0.8029, 0.7922, 0.7989, 0.7823, 0.8186, 0.7783, 0.8176, 0.7878, 0.796, 0.7535, 0.7963, 0.7428, 0.8094, 0.7439, 0.8124, 0.7548, 0.7959, 0.7726, 0.7954, 0.7629, 0.8162, 0.7632, 0.8185, 0.7706, 0.7989, 0.7823, 0.7959, 0.7726, 0.8185, 0.7706, 0.8186, 0.7783, 0.8069, 0.8026, 0.8029, 0.7922, 0.8176, 0.7878, 0.8195, 0.7993, 0.8345, 0.7861, 0.836, 0.7768, 0.8542, 0.7757, 0.85, 0.785, 0.8186, 0.7783, 0.8185, 0.7706, 0.836, 0.7691, 0.836, 0.7768, 0.8195, 0.7993, 0.8176, 0.7878, 0.8345, 0.7861, 0.8349, 0.7974, 0.8162, 0.7632, 0.8124, 0.7548, 0.8293, 0.7534, 0.8337, 0.7618, 0.8176, 0.7878, 0.8186, 0.7783, 0.836, 0.7768, 0.8345, 0.7861, 0.8124, 0.7548, 0.8094, 0.7439, 0.8248, 0.7427, 0.8293, 0.7534, 0.8542, 0.7757, 0.8551, 0.7675, 0.9124, 0.7684, 0.9144, 0.7796, 0.8293, 0.7534, 0.8248, 0.7427, 0.8381, 0.7414, 0.8452, 0.7514, 0.836, 0.7691, 0.8337, 0.7618, 0.8521, 0.7597, 0.8551, 0.7675, 0.836, 0.7768, 0.836, 0.7691, 0.8551, 0.7675, 0.8542, 0.7757, 0.8349, 0.7974, 0.8345, 0.7861, 0.85, 0.785, 0.848, 0.796, 0.8337, 0.7618, 0.8293, 0.7534, 0.8452, 0.7514, 0.8521, 0.7597, 0.2386, 0.8983, 0.2239, 0.9068, 0.2092, 0.8983, 0.2092, 0.8813, 0.2239, 0.8729, 0.2386, 0.8813, 0.848, 0.796, 0.85, 0.785, 0.9152, 0.7907, 0.9156, 0.8012, 0.8521, 0.7597, 0.8452, 0.7514, 0.9059, 0.7477, 0.9093, 0.7577, 0.85, 0.785, 0.8542, 0.7757, 0.9144, 0.7796, 0.9152, 0.7907, 0.8452, 0.7514, 0.8381, 0.7414, 0.9022, 0.7373, 0.9059, 0.7477, 0.8551, 0.7675, 0.8521, 0.7597, 0.9093, 0.7577, 0.9124, 0.7684])
me_cylinder.materials.append(mat_tube)
me_cylinder.use_remesh_preserve_volume = False
me_cylinder.use_remesh_preserve_attributes = False
me_cylinder.use_mirror_vertex_groups = False
me_cylinder.update()
me_turret_001 = bpy.data.meshes.new('Turret.001')
me_turret_001.from_pydata([(-0.3718, -0.2995, -0.2552), (-0.3718, -0.2995, 0.3351), (-0.3718, 0.2995, -0.2552), (-0.3718, 0.2995, 0.3351), (0.3329, -0.2995, -0.2552), (0.3329, -0.2995, 0.3351), (0.3329, 0.2995, -0.2552), (0.3329, 0.2995, 0.3351), (-0.04995, 0.2094, 0.009504), (1.324, 0.2094, 0.009504), (-0.04995, 0.1604, -0.1251), (1.324, 0.1604, -0.1251), (-0.04995, 0.03637, -0.1967), (1.324, 0.03637, -0.1967), (-0.04995, -0.1047, -0.1719), (1.324, -0.1047, -0.1719), (-0.04995, -0.1968, -0.06213), (1.324, -0.1968, -0.06213), (-0.04995, -0.1968, 0.08113), (1.324, -0.1968, 0.08113), (-0.04995, -0.1047, 0.1909), (1.324, -0.1047, 0.1909), (-0.04995, 0.03637, 0.2158), (1.324, 0.03637, 0.2158), (-0.04995, 0.1604, 0.1441), (1.324, 0.1604, 0.1441)], [], [(1, 3, 2, 0), (3, 7, 6, 2), (7, 5, 4, 6), (5, 1, 0, 4), (0, 2, 6, 4), (5, 7, 3, 1), (8, 9, 11, 10), (10, 11, 13, 12), (12, 13, 15, 14), (14, 15, 17, 16), (16, 17, 19, 18), (18, 19, 21, 20), (20, 21, 23, 22), (11, 9, 25, 23, 21, 19, 17, 15, 13), (24, 25, 9, 8), (22, 23, 25, 24), (8, 10, 12, 14, 16, 18, 20, 22, 24)])
_uv = me_turret_001.uv_layers.new(name='UVMap')
_uv.uv.foreach_set('vector', [0.7706, 0.5602, 0.9182, 0.5602, 0.9182, 0.7057, 0.7706, 0.7057, 0.7677, 0.699, 0.7677, 0.5694, 0.9245, 0.5694, 0.9245, 0.699, 0.9115, 0.703, 0.7693, 0.703, 0.7693, 0.5629, 0.9115, 0.5629, 0.7651, 0.6975, 0.7651, 0.5679, 0.9395, 0.5679, 0.9395, 0.6975, 0.7742, 0.5696, 0.9109, 0.5696, 0.9109, 0.6991, 0.7742, 0.6991, 0.7618, 0.5635, 0.9295, 0.5635, 0.9295, 0.6931, 0.7618, 0.6931, 0.7259, 0.427, 0.7259, 0.533, 0.6906, 0.533, 0.6906, 0.427, 0.6906, 0.427, 0.6906, 0.533, 0.6554, 0.533, 0.6554, 0.427, 0.9723, 0.427, 0.9723, 0.533, 0.9371, 0.533, 0.9371, 0.427, 0.9371, 0.427, 0.9371, 0.533, 0.9019, 0.533, 0.9019, 0.427, 0.9019, 0.427, 0.9019, 0.533, 0.8667, 0.533, 0.8667, 0.427, 0.8667, 0.427, 0.8667, 0.533, 0.8315, 0.533, 0.8315, 0.427, 0.8315, 0.427, 0.8315, 0.533, 0.7963, 0.533, 0.7963, 0.427, 0.1289, 0.2349, 0.1172, 0.237, 0.1068, 0.231, 0.1027, 0.2197, 0.1068, 0.2085, 0.1172, 0.2025, 0.1289, 0.2046, 0.1366, 0.2137, 0.1366, 0.2257, 0.7611, 0.427, 0.7611, 0.533, 0.7259, 0.533, 0.7259, 0.427, 0.7963, 0.427, 0.7963, 0.533, 0.7611, 0.533, 0.7611, 0.427, -0.2133, 1.102, -0.1282, 1.087, -0.05339, 1.131, -0.02383, 1.212, -0.05339, 1.293, -0.1282, 1.336, -0.2133, 1.321, -0.2689, 1.255, -0.2689, 1.169])
me_turret_001.materials.append(mat_turret)
me_turret_001.use_remesh_preserve_volume = False
me_turret_001.use_remesh_preserve_attributes = False
me_turret_001.use_mirror_vertex_groups = False
me_turret_001.update()
me_tower = bpy.data.meshes.new('Tower')
me_tower.from_pydata([(0.0, 1.0, -1.0), (0.0, 1.0, 1.0), (0.6428, 0.766, -1.0), (0.6428, 0.766, 1.0), (0.9848, 0.1736, -1.0), (0.9848, 0.1736, 1.0), (0.866, -0.5, -1.0), (0.866, -0.5, 1.0), (0.342, -0.9397, -1.0), (0.342, -0.9397, 1.0), (-0.342, -0.9397, -1.0), (-0.342, -0.9397, 1.0), (-0.866, -0.5, -1.0), (-0.866, -0.5, 1.0), (-0.9848, 0.1736, -1.0), (-0.9848, 0.1736, 1.0), (-0.6428, 0.766, -1.0), (-0.6428, 0.766, 1.0), (0.352, 0.4195, 1.116), (-2.697e-08, 0.5476, 1.116), (0.5393, 0.09509, 1.116), (0.4742, -0.2738, 1.116), (0.1873, -0.5146, 1.116), (-0.1873, -0.5146, 1.116), (-0.4742, -0.2738, 1.116), (-0.5393, 0.09509, 1.116), (-0.352, 0.4195, 1.116), (0.352, 0.4195, 8.296), (-2.697e-08, 0.5476, 8.296), (0.5393, 0.09509, 8.296), (0.4742, -0.2738, 8.296), (0.1873, -0.5146, 8.296), (-0.1873, -0.5146, 8.296), (-0.4742, -0.2738, 8.296), (-0.5393, 0.09509, 8.296), (-0.352, 0.4195, 8.296)], [], [(0, 1, 3, 2), (2, 3, 5, 4), (4, 5, 7, 6), (6, 7, 9, 8), (8, 9, 11, 10), (10, 11, 13, 12), (12, 13, 15, 14), (1, 17, 26, 19), (16, 17, 1, 0), (14, 15, 17, 16), (0, 2, 4, 6, 8, 10, 12, 14, 16), (21, 20, 29, 30), (17, 15, 25, 26), (15, 13, 24, 25), (13, 11, 23, 24), (11, 9, 22, 23), (9, 7, 21, 22), (3, 1, 19, 18), (7, 5, 20, 21), (5, 3, 18, 20), (27, 28, 35, 34, 33, 32, 31, 30, 29), (25, 24, 33, 34), (22, 21, 30, 31), (18, 19, 28, 27), (26, 25, 34, 35), (23, 22, 31, 32), (20, 18, 27, 29), (19, 26, 35, 28), (24, 23, 32, 33)])
_uv = me_tower.uv_layers.new(name='UVMap')
_uv.uv.foreach_set('vector', [0.1287, 0.7533, 0.1495, 0.7567, 0.1484, 0.7611, 0.1269, 0.7585, 0.1269, 0.7585, 0.1484, 0.7611, 0.1477, 0.7656, 0.1255, 0.7638, 0.1255, 0.7638, 0.1477, 0.7656, 0.1475, 0.7703, 0.1245, 0.7694, 0.1245, 0.7694, 0.1475, 0.7703, 0.1477, 0.7751, 0.1239, 0.7751, 0.1239, 0.7751, 0.1477, 0.7751, 0.1483, 0.78, 0.1239, 0.7811, 0.1239, 0.7811, 0.1483, 0.78, 0.1498, 0.7851, 0.1244, 0.7873, 0.1244, 0.7873, 0.1498, 0.7851, 0.1531, 0.791, 0.1256, 0.7937, 0.1495, 0.7567, 0.1512, 0.7524, 0.1566, 0.7539, 0.1557, 0.7578, 0.131, 0.7483, 0.1512, 0.7524, 0.1495, 0.7567, 0.1287, 0.7533, 0.1333, 0.7437, 0.1543, 0.7481, 0.1512, 0.7524, 0.131, 0.7483, 1.061, 1.162, 1.127, 1.15, 1.184, 1.184, 1.207, 1.246, 1.184, 1.309, 1.127, 1.342, 1.061, 1.331, 1.018, 1.28, 1.018, 1.213, 0.1547, 0.7707, 0.1548, 0.7663, 0.2799, 0.7663, 0.2799, 0.77, 0.1512, 0.7524, 0.1543, 0.7481, 0.1582, 0.7503, 0.1566, 0.7539, 0.1531, 0.791, 0.1498, 0.7851, 0.1572, 0.784, 0.1593, 0.788, 0.1498, 0.7851, 0.1483, 0.78, 0.1558, 0.7796, 0.1572, 0.784, 0.1483, 0.78, 0.1477, 0.7751, 0.155, 0.7752, 0.1558, 0.7796, 0.1477, 0.7751, 0.1475, 0.7703, 0.1547, 0.7707, 0.155, 0.7752, 0.1484, 0.7611, 0.1495, 0.7567, 0.1557, 0.7578, 0.1551, 0.762, 0.1475, 0.7703, 0.1477, 0.7656, 0.1548, 0.7663, 0.1547, 0.7707, 0.1477, 0.7656, 0.1484, 0.7611, 0.1551, 0.762, 0.1548, 0.7663, 1.295, 0.6539, 1.272, 0.6819, 1.236, 0.6883, 1.204, 0.67, 1.192, 0.6357, 1.204, 0.6013, 1.236, 0.5831, 1.272, 0.5894, 1.295, 0.6174, 0.1593, 0.788, 0.1572, 0.784, 0.2804, 0.781, 0.2806, 0.7847, 0.155, 0.7752, 0.1547, 0.7707, 0.2799, 0.77, 0.28, 0.7737, 0.1551, 0.762, 0.1557, 0.7578, 0.2799, 0.759, 0.2798, 0.7627, 0.1566, 0.7539, 0.1582, 0.7503, 0.28, 0.7512, 0.2799, 0.7553, 0.1558, 0.7796, 0.155, 0.7752, 0.28, 0.7737, 0.2802, 0.7774, 0.1548, 0.7663, 0.1551, 0.762, 0.2798, 0.7627, 0.2799, 0.7663, 0.1557, 0.7578, 0.1566, 0.7539, 0.2799, 0.7553, 0.2799, 0.759, 0.1572, 0.784, 0.1558, 0.7796, 0.2802, 0.7774, 0.2804, 0.781])
me_tower.materials.append(mat_material_002)
me_tower.use_remesh_preserve_volume = False
me_tower.use_remesh_preserve_attributes = False
me_tower.use_mirror_vertex_groups = False
me_tower.update()
me_chassis = bpy.data.meshes.new('Chassis')
me_chassis.from_pydata([(-1.0, -1.351, 0.1951), (1.063, -1.351, 0.1951), (-1.0, 0.002658, 0.0), (1.063, 0.003719, 0.0), (-1.0, -1.357, 0.0), (1.063, -1.357, 0.0), (-1.002, -1.883, 0.1995), (1.062, -1.883, 0.1995), (-0.9986, -1.901, -0.00728), (1.065, -1.901, -0.00728), (-1.342, -1.318, 0.4937), (-1.342, 0.01164, 0.2986), (-1.342, -1.325, 0.2986), (-1.344, -1.851, 0.4981), (-1.341, -1.868, 0.2914), (-1.905, -1.298, 0.4916), (-1.905, 0.03232, 0.2965), (-1.905, -1.304, 0.2965), (-1.907, -1.83, 0.496), (-1.904, -1.848, 0.2892), (-2.236, -1.308, 0.08093), (-2.236, 0.02243, -0.1142), (-2.236, -1.314, -0.1142), (-2.237, -1.84, 0.08533), (-2.234, -1.857, -0.1215), (1.483, -1.328, 0.5904), (1.483, 0.002024, 0.3952), (1.483, -1.335, 0.3952), (1.481, -1.86, 0.5948), (1.484, -1.878, 0.388), (2.405, -1.322, 0.7397), (2.392, 0.007897, 0.5446), (2.392, -1.329, 0.5446), (2.403, -1.855, 0.7441), (2.406, -1.872, 0.5373), (3.091, -1.338, 0.5421), (3.091, 0.002909, 0.3469), (3.091, -1.345, 0.3469), (3.089, -1.871, 0.5465), (3.092, -1.888, 0.3397), (3.333, -1.353, 0.3269), (3.333, -0.0006865, 0.1317), (3.333, -1.359, 0.1317), (3.331, -1.885, 0.3313), (3.334, -1.903, 0.1245), (-1.0, 1.351, 0.1951), (1.063, 1.351, 0.1951), (-1.0, -0.002658, 0.0), (1.063, -0.003719, 0.0), (-1.0, 1.357, 0.0), (1.063, 1.357, 0.0), (-1.002, 1.883, 0.1995), (1.062, 1.883, 0.1995), (-0.9986, 1.901, -0.00728), (1.065, 1.901, -0.00728), (-1.342, 1.318, 0.4937), (-1.342, -0.01164, 0.2986), (-1.342, 1.325, 0.2986), (-1.344, 1.851, 0.4981), (-1.341, 1.868, 0.2914), (-1.905, 1.298, 0.4916), (-1.905, -0.03232, 0.2965), (-1.905, 1.304, 0.2965), (-1.907, 1.83, 0.496), (-1.904, 1.848, 0.2892), (-2.236, 1.308, 0.08093), (-2.236, -0.02243, -0.1142), (-2.236, 1.314, -0.1142), (-2.237, 1.84, 0.08533), (-2.234, 1.857, -0.1215), (1.483, 1.328, 0.5904), (1.483, -0.002024, 0.3952), (1.483, 1.335, 0.3952), (1.481, 1.86, 0.5948), (1.484, 1.878, 0.388), (2.405, 1.322, 0.7397), (2.392, -0.007897, 0.5446), (2.392, 1.329, 0.5446), (2.403, 1.855, 0.7441), (2.406, 1.872, 0.5373), (3.091, 1.338, 0.5421), (3.091, -0.002909, 0.3469), (3.091, 1.345, 0.3469), (3.089, 1.871, 0.5465), (3.092, 1.888, 0.3397), (3.333, 1.353, 0.3269), (3.333, 0.0006865, 0.1317), (3.333, 1.359, 0.1317), (3.331, 1.885, 0.3313), (3.334, 1.903, 0.1245)], [], [(4, 0, 1, 5), (5, 3, 2, 4), (7, 1, 0, 6), (6, 0, 10, 13), (0, 4, 12, 10), (8, 6, 13, 14), (4, 2, 11, 12), (14, 13, 18, 19), (12, 11, 16, 17), (13, 10, 15, 18), (10, 12, 17, 15), (19, 18, 23, 24), (17, 16, 21, 22), (18, 15, 20, 23), (15, 17, 22, 20), (7, 9, 29, 28), (5, 1, 25, 27), (3, 5, 27, 26), (1, 7, 28, 25), (28, 29, 34, 33), (27, 25, 30, 32), (25, 28, 33, 30), (26, 27, 32, 31), (31, 32, 37, 36), (33, 34, 39, 38), (32, 30, 35, 37), (30, 33, 38, 35), (35, 38, 43, 40), (36, 37, 42, 41), (38, 39, 44, 43), (37, 35, 40, 42), (7, 6, 8, 9), (49, 50, 46, 45), (50, 49, 47, 48), (52, 51, 45, 46), (51, 58, 55, 45), (45, 55, 57, 49), (53, 59, 58, 51), (49, 57, 56, 47), (59, 64, 63, 58), (57, 62, 61, 56), (58, 63, 60, 55), (55, 60, 62, 57), (64, 69, 68, 63), (62, 67, 66, 61), (63, 68, 65, 60), (60, 65, 67, 62), (52, 73, 74, 54), (50, 72, 70, 46), (48, 71, 72, 50), (46, 70, 73, 52), (73, 78, 79, 74), (72, 77, 75, 70), (70, 75, 78, 73), (71, 76, 77, 72), (76, 81, 82, 77), (78, 83, 84, 79), (77, 82, 80, 75), (75, 80, 83, 78), (80, 85, 88, 83), (81, 86, 87, 82), (83, 88, 89, 84), (82, 87, 85, 80), (52, 54, 53, 51)])
_uv = me_chassis.uv_layers.new(name='UVMap')
_uv.uv.foreach_set('vector', [0.7229, 0.1697, 0.7329, 0.1377, 0.3924, 0.1436, 0.4039, 0.1707, 0.4039, 0.1707, 0.3908, 0.3763, 0.7429, 0.3831, 0.7229, 0.1697, 0.3826, 0.04493, 0.3924, 0.1436, 0.7329, 0.1377, 0.7411, 0.04278, 0.7411, 0.04278, 0.7329, 0.1377, 0.8085, 0.1235, 0.8039, 0.06351, 0.7329, 0.1377, 0.7229, 0.1697, 0.8, 0.1519, 0.8085, 0.1235, 0.7338, 0.01098, 0.7411, 0.04278, 0.8039, 0.06351, 0.7982, 0.039, 0.7229, 0.1697, 0.7429, 0.3831, 0.8139, 0.3762, 0.8, 0.1519, 0.7982, 0.039, 0.8039, 0.06351, 0.8654, 0.06672, 0.8736, 0.04019, 0.8, 0.1519, 0.8139, 0.3762, 0.8981, 0.3714, 0.8842, 0.1454, 0.8039, 0.06351, 0.8085, 0.1235, 0.8702, 0.1236, 0.8654, 0.06672, 0.8085, 0.1235, 0.8, 0.1519, 0.8842, 0.1454, 0.8702, 0.1236, 0.8736, 0.04019, 0.8654, 0.06672, 0.9355, 0.03818, 0.9512, 0.009297, 0.8842, 0.1454, 0.8981, 0.3714, 0.9765, 0.3671, 0.9731, 0.1493, 0.8654, 0.06672, 0.8702, 0.1236, 0.9507, 0.1295, 0.9355, 0.03818, 0.8702, 0.1236, 0.8842, 0.1454, 0.9731, 0.1493, 0.9507, 0.1295, 0.3826, 0.04493, 0.3918, 0.01115, 0.3056, 0.044, 0.2971, 0.06908, 0.4039, 0.1707, 0.3924, 0.1436, 0.2967, 0.1346, 0.3093, 0.1579, 0.3908, 0.3763, 0.4039, 0.1707, 0.3093, 0.1579, 0.3065, 0.3697, 0.3924, 0.1436, 0.3826, 0.04493, 0.2971, 0.06908, 0.2967, 0.1346, 0.2971, 0.06908, 0.3056, 0.044, 0.1801, 0.04072, 0.1815, 0.06992, 0.3093, 0.1579, 0.2967, 0.1346, 0.1802, 0.1371, 0.1798, 0.1652, 0.2967, 0.1346, 0.2971, 0.06908, 0.1815, 0.06992, 0.1802, 0.1371, 0.3065, 0.3697, 0.3093, 0.1579, 0.1798, 0.1652, 0.1732, 0.3641, 0.1732, 0.3641, 0.1798, 0.1652, 0.074, 0.1568, 0.06928, 0.361, 0.1815, 0.06992, 0.1801, 0.04072, 0.0789, 0.03786, 0.09035, 0.06405, 0.1798, 0.1652, 0.1802, 0.1371, 0.08899, 0.1335, 0.074, 0.1568, 0.1802, 0.1371, 0.1815, 0.06992, 0.09035, 0.06405, 0.08899, 0.1335, 0.08899, 0.1335, 0.09035, 0.06405, 0.04622, 0.05425, 0.04221, 0.135, 0.06928, 0.361, 0.074, 0.1568, 0.02351, 0.1568, 0.02351, 0.3601, 0.09035, 0.06405, 0.0789, 0.03786, 0.03064, 0.0266, 0.04622, 0.05425, 0.074, 0.1568, 0.08899, 0.1335, 0.04221, 0.135, 0.02351, 0.1568, 0.3826, 0.04493, 0.7411, 0.04278, 0.7338, 0.01098, 0.3918, 0.01115, 0.7343, 0.1721, 0.4125, 0.172, 0.4011, 0.1446, 0.7446, 0.1398, 0.4125, 0.172, 0.7343, 0.1721, 0.7539, 0.3875, 0.3987, 0.3794, 0.3914, 0.04506, 0.7531, 0.0441, 0.7446, 0.1398, 0.4011, 0.1446, 0.7531, 0.0441, 0.8164, 0.06522, 0.8208, 0.1258, 0.7446, 0.1398, 0.7446, 0.1398, 0.8208, 0.1258, 0.8122, 0.1544, 0.7343, 0.1721, 0.7458, 0.012, 0.8108, 0.04048, 0.8164, 0.06522, 0.7531, 0.0441, 0.7343, 0.1721, 0.8122, 0.1544, 0.8254, 0.3808, 0.7539, 0.3875, 0.8108, 0.04048, 0.8868, 0.04193, 0.8784, 0.06867, 0.8164, 0.06522, 0.8122, 0.1544, 0.8972, 0.1481, 0.9104, 0.3762, 0.8254, 0.3808, 0.8164, 0.06522, 0.8784, 0.06867, 0.8831, 0.1261, 0.8208, 0.1258, 0.8208, 0.1258, 0.8831, 0.1261, 0.8972, 0.1481, 0.8122, 0.1544, 0.8868, 0.04193, 0.9652, 0.01103, 0.9492, 0.04011, 0.8784, 0.06867, 0.8972, 0.1481, 0.9869, 0.1523, 0.9895, 0.3721, 0.9104, 0.3762, 0.8784, 0.06867, 0.9492, 0.04011, 0.9643, 0.1323, 0.8831, 0.1261, 0.8831, 0.1261, 0.9643, 0.1323, 0.9869, 0.1523, 0.8972, 0.1481, 0.3914, 0.04506, 0.3051, 0.06915, 0.3138, 0.04387, 0.4009, 0.01102, 0.4125, 0.172, 0.3172, 0.1588, 0.3045, 0.1352, 0.4011, 0.1446, 0.3987, 0.3794, 0.3136, 0.3725, 0.3172, 0.1588, 0.4125, 0.172, 0.4011, 0.1446, 0.3045, 0.1352, 0.3051, 0.06915, 0.3914, 0.04506, 0.3051, 0.06915, 0.1885, 0.0696, 0.1871, 0.04014, 0.3138, 0.04387, 0.3172, 0.1588, 0.1864, 0.1657, 0.1869, 0.1373, 0.3045, 0.1352, 0.3045, 0.1352, 0.1869, 0.1373, 0.1885, 0.0696, 0.3051, 0.06915, 0.3136, 0.3725, 0.1791, 0.3663, 0.1864, 0.1657, 0.3172, 0.1588, 0.1791, 0.3663, 0.07429, 0.3629, 0.07974, 0.1569, 0.1864, 0.1657, 0.1885, 0.0696, 0.09654, 0.06337, 0.08508, 0.03691, 0.1871, 0.04014, 0.1864, 0.1657, 0.07974, 0.1569, 0.09494, 0.1334, 0.1869, 0.1373, 0.1869, 0.1373, 0.09494, 0.1334, 0.09654, 0.06337, 0.1885, 0.0696, 0.09494, 0.1334, 0.04774, 0.1348, 0.05205, 0.05334, 0.09654, 0.06337, 0.07429, 0.3629, 0.02811, 0.3618, 0.0288, 0.1568, 0.07974, 0.1569, 0.09654, 0.06337, 0.05205, 0.05334, 0.03643, 0.02539, 0.08508, 0.03691, 0.07974, 0.1569, 0.0288, 0.1568, 0.04774, 0.1348, 0.09494, 0.1334, 0.3914, 0.04506, 0.4009, 0.01102, 0.7458, 0.012, 0.7531, 0.0441])
me_chassis.materials.append(mat_chassis)
me_chassis.use_remesh_preserve_volume = False
me_chassis.use_remesh_preserve_attributes = False
me_chassis.use_mirror_vertex_groups = False
me_chassis.update()

# ---- objects
ob_sphere_001 = bpy.data.objects.new('Sphere.001', me_sphere_001)
ob_wheel_4_005 = bpy.data.objects.new('Wheel 4.005', me_wheel_4)
ob_wheel_4_004 = bpy.data.objects.new('Wheel 4.004', me_wheel_4)
ob_wheel_4_003 = bpy.data.objects.new('Wheel 4.003', me_wheel_4)
ob_wheel_4_002 = bpy.data.objects.new('Wheel 4.002', me_wheel_4)
ob_wheel_4_001 = bpy.data.objects.new('Wheel 4.001', me_wheel_4)
ob_cube_001 = bpy.data.objects.new('Cube.001', me_cube)
ob_cylinder_002 = bpy.data.objects.new('Cylinder.002', me_cylinder_002)
ob_cylinder_001 = bpy.data.objects.new('Cylinder.001', me_cylinder_001)
ob_cube = bpy.data.objects.new('Cube', me_cube)
ob_cylinder = bpy.data.objects.new('Cylinder', me_cylinder)
ob_wheel_4 = bpy.data.objects.new('Wheel 4', me_wheel_4)
ob_turret = bpy.data.objects.new('Turret', me_turret_001)
ob_tower = bpy.data.objects.new('Tower', me_tower)
ob_chassis = bpy.data.objects.new('Chassis', me_chassis)

# ---- transforms, parenting, visibility, modifiers, constraints
ob_sphere_001.location = (-0.2802, 0.0, 0.4428)
ob_sphere_001.scale = (1.0, 0.805, 1.0)
ob_sphere_001.lineart.crease_threshold = 0.0
ob_wheel_4_005.location = (-1.7, 0.9, 0.33)
ob_wheel_4_005.rotation_euler = (0.0, 1.571, 1.571)
ob_wheel_4_005.scale = (0.3449, 0.3449, 0.1044)
ob_wheel_4_005.lineart.crease_threshold = 0.0
ob_wheel_4_004.location = (-1.0, 0.9, 0.33)
ob_wheel_4_004.rotation_euler = (0.0, 1.571, 1.571)
ob_wheel_4_004.scale = (0.3449, 0.3449, 0.1044)
ob_wheel_4_004.lineart.crease_threshold = 0.0
ob_wheel_4_003.location = (1.0, 0.9, 0.33)
ob_wheel_4_003.rotation_euler = (0.0, 1.571, 1.571)
ob_wheel_4_003.scale = (0.3449, 0.3449, 0.1044)
ob_wheel_4_003.lineart.crease_threshold = 0.0
ob_wheel_4_002.location = (1.0, -0.9, 0.33)
ob_wheel_4_002.rotation_euler = (0.0, 1.571, 1.571)
ob_wheel_4_002.scale = (0.3449, 0.3449, 0.1044)
ob_wheel_4_002.lineart.crease_threshold = 0.0
ob_wheel_4_001.location = (-1.7, -0.9, 0.33)
ob_wheel_4_001.rotation_euler = (0.0, 1.571, 1.571)
ob_wheel_4_001.scale = (0.3449, 0.3449, 0.1044)
ob_wheel_4_001.lineart.crease_threshold = 0.0
ob_cube_001.location = (1.009, 0.7202, 0.7954)
ob_cube_001.rotation_euler = (0.0, -0.0, 3.142)
ob_cube_001.scale = (0.1714, 0.07461, 0.07461)
ob_cube_001.lineart.crease_threshold = 0.0
ob_cylinder_002.location = (1.029, -0.008277, 0.7869)
ob_cylinder_002.rotation_euler = (1.571, 0.0, 0.0)
ob_cylinder_002.scale = (1.0, 1.0, 2.0)
ob_cylinder_002.lineart.crease_threshold = 0.0
ob_cylinder_001.location = (0.8134, 0.0, 0.7232)
ob_cylinder_001.rotation_euler = (-1.564, 1.16, -1.564)
ob_cylinder_001.lineart.crease_threshold = 0.0
ob_cube.location = (1.009, -0.6871, 0.7954)
ob_cube.scale = (0.1714, 0.07461, 0.07461)
ob_cube.lineart.crease_threshold = 0.0
ob_cylinder.location = (-1.866, 0.09994, 1.03)
ob_cylinder.rotation_euler = (1.548, -0.0, 0.0)
ob_cylinder.scale = (1.0, 1.0, 0.9339)
ob_cylinder.lineart.crease_threshold = 0.0
ob_wheel_4.location = (-1.0, -0.9, 0.33)
ob_wheel_4.rotation_euler = (0.0, 1.571, 1.571)
ob_wheel_4.scale = (0.3449, 0.3449, 0.1044)
ob_wheel_4.lineart.crease_threshold = 0.0
ob_turret.location = (-0.25, 2.98e-07, 2.0)
ob_turret.lineart.crease_threshold = 0.0
ob_tower.location = (-0.2715, 0.0, 1.41)
ob_tower.scale = (0.3304, 0.3304, 0.0423)
ob_tower.lineart.crease_threshold = 0.0
ob_chassis.location = (0.0, 0.0, 0.4151)
ob_chassis.rotation_euler = (0.0, -0.0, 3.142)
ob_chassis.scale = (0.6181, 0.471, 0.6181)
ob_chassis.lineart.crease_threshold = 0.0

# ---- collection membership
col_collection_1.objects.link(ob_sphere_001)
col_collection_1.objects.link(ob_wheel_4_005)
col_collection_1.objects.link(ob_wheel_4_004)
col_collection_1.objects.link(ob_wheel_4_003)
col_collection_1.objects.link(ob_wheel_4_002)
col_collection_1.objects.link(ob_wheel_4_001)
col_collection_1.objects.link(ob_cube_001)
col_collection_1.objects.link(ob_cylinder_002)
col_collection_1.objects.link(ob_cylinder_001)
col_collection_1.objects.link(ob_cube)
col_collection_1.objects.link(ob_cylinder)
col_collection_1.objects.link(ob_wheel_4)
col_collection_1.objects.link(ob_turret)
col_collection_1.objects.link(ob_tower)
col_collection_1.objects.link(ob_chassis)

# ---- scene / render settings (as saved in the file)
scene.frame_start = 1; scene.frame_end = 24; scene.frame_set(44)
scene.render.engine = 'BLENDER_EEVEE_NEXT'
scene.render.image_settings.compression = 90
scene.render.resolution_x = 40
scene.render.resolution_y = 40
scene.render.dither_intensity = 0.0
scene.render.film_transparent = True
scene.render.bake_margin = 2
scene.render.bake_bias = 0.0
scene.cycles.use_denoising = False
scene.cycles.samples = 10
scene.cycles.sampling_pattern = 'TABULATED_SOBOL'
scene.cycles.light_sampling_threshold = 0.0
scene.cycles.use_adaptive_sampling = False
scene.cycles.use_light_tree = False
scene.cycles.blur_glossy = 0.0
scene.cycles.volume_bounces = 1
scene.cycles.pixel_filter_type = 'GAUSSIAN'
scene.cycles.sample_clamp_indirect = 0.0
scene.view_settings.view_transform = 'Standard'
bpy.context.view_layer.update()

# ---- added for rendering (the .blend has no active camera and no usable light): camera, sun
cam_auto = bpy.data.cameras.new('AutoCamera')
cam_auto.lens = 50.0
cam_auto.sensor_width = 36.0
cam_auto.clip_end = 1000.0
ob_auto_camera = bpy.data.objects.new('AutoCamera', cam_auto)
scene.collection.objects.link(ob_auto_camera)
ob_auto_camera.location = (3.94167, -5.13689, 4.58592)
ob_auto_camera.rotation_euler = (1.09748, -7.21219e-08, 0.694738)
scene.camera = ob_auto_camera
light_auto_sun = bpy.data.lights.new('AutoSun', 'SUN')
light_auto_sun.energy = 3.0
light_auto_sun.angle = 0.0523599
ob_auto_sun = bpy.data.objects.new('AutoSun', light_auto_sun)
scene.collection.objects.link(ob_auto_sun)
ob_auto_sun.rotation_euler = (0.872665, 0.174533, 0.523599)
bpy.context.view_layer.update()
